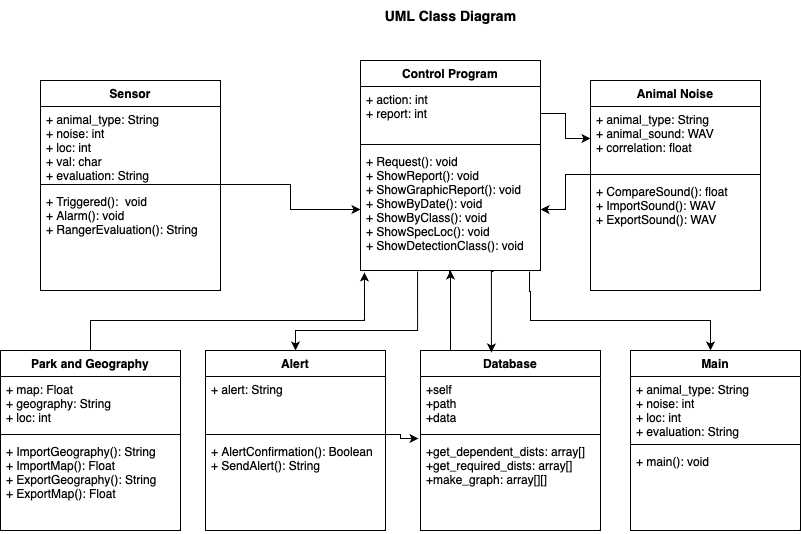

The diagram above was exported from draw.io. Its source (the exported page's mxGraphModel, read from the mxfile embedded in the PNG):
<mxGraphModel dx="1026" dy="692" grid="1" gridSize="10" guides="1" tooltips="1" connect="1" arrows="1" fold="1" page="1" pageScale="1" pageWidth="850" pageHeight="1100" math="0" shadow="0">
  <root>
    <mxCell id="0" />
    <mxCell id="1" parent="0" />
    <mxCell id="8TxYSRb0e0JDrL_yi9dO-1" value="Sensor" style="swimlane;fontStyle=1;align=center;verticalAlign=top;childLayout=stackLayout;horizontal=1;startSize=26;horizontalStack=0;resizeParent=1;resizeParentMax=0;resizeLast=0;collapsible=1;marginBottom=0;whiteSpace=wrap;html=1;" parent="1" vertex="1">
      <mxGeometry x="80" y="120" width="180" height="210" as="geometry" />
    </mxCell>
    <mxCell id="8TxYSRb0e0JDrL_yi9dO-2" value="+ animal_type: String&lt;br&gt;+ noise: int&lt;br&gt;+ loc: int&lt;br&gt;+ val: char&lt;br&gt;+ evaluation: String" style="text;strokeColor=none;fillColor=none;align=left;verticalAlign=top;spacingLeft=4;spacingRight=4;overflow=hidden;rotatable=0;points=[[0,0.5],[1,0.5]];portConstraint=eastwest;whiteSpace=wrap;html=1;" parent="8TxYSRb0e0JDrL_yi9dO-1" vertex="1">
      <mxGeometry y="26" width="180" height="74" as="geometry" />
    </mxCell>
    <mxCell id="8TxYSRb0e0JDrL_yi9dO-3" value="" style="line;strokeWidth=1;fillColor=none;align=left;verticalAlign=middle;spacingTop=-1;spacingLeft=3;spacingRight=3;rotatable=0;labelPosition=right;points=[];portConstraint=eastwest;strokeColor=inherit;" parent="8TxYSRb0e0JDrL_yi9dO-1" vertex="1">
      <mxGeometry y="100" width="180" height="8" as="geometry" />
    </mxCell>
    <mxCell id="8TxYSRb0e0JDrL_yi9dO-4" value="+ Triggered(): &amp;nbsp;void&lt;br&gt;+ Alarm(): void&lt;br&gt;+ RangerEvaluation(): String" style="text;strokeColor=none;fillColor=none;align=left;verticalAlign=top;spacingLeft=4;spacingRight=4;overflow=hidden;rotatable=0;points=[[0,0.5],[1,0.5]];portConstraint=eastwest;whiteSpace=wrap;html=1;" parent="8TxYSRb0e0JDrL_yi9dO-1" vertex="1">
      <mxGeometry y="108" width="180" height="102" as="geometry" />
    </mxCell>
    <mxCell id="8TxYSRb0e0JDrL_yi9dO-5" value="Control Program" style="swimlane;fontStyle=1;align=center;verticalAlign=top;childLayout=stackLayout;horizontal=1;startSize=26;horizontalStack=0;resizeParent=1;resizeParentMax=0;resizeLast=0;collapsible=1;marginBottom=0;whiteSpace=wrap;html=1;" parent="1" vertex="1">
      <mxGeometry x="400" y="100" width="180" height="210" as="geometry">
        <mxRectangle x="400" y="120" width="140" height="30" as="alternateBounds" />
      </mxGeometry>
    </mxCell>
    <mxCell id="8TxYSRb0e0JDrL_yi9dO-6" value="+ action: int&lt;br&gt;+ report: int" style="text;strokeColor=none;fillColor=none;align=left;verticalAlign=top;spacingLeft=4;spacingRight=4;overflow=hidden;rotatable=0;points=[[0,0.5],[1,0.5]];portConstraint=eastwest;whiteSpace=wrap;html=1;" parent="8TxYSRb0e0JDrL_yi9dO-5" vertex="1">
      <mxGeometry y="26" width="180" height="54" as="geometry" />
    </mxCell>
    <mxCell id="8TxYSRb0e0JDrL_yi9dO-7" value="" style="line;strokeWidth=1;fillColor=none;align=left;verticalAlign=middle;spacingTop=-1;spacingLeft=3;spacingRight=3;rotatable=0;labelPosition=right;points=[];portConstraint=eastwest;strokeColor=inherit;" parent="8TxYSRb0e0JDrL_yi9dO-5" vertex="1">
      <mxGeometry y="80" width="180" height="8" as="geometry" />
    </mxCell>
    <mxCell id="8TxYSRb0e0JDrL_yi9dO-8" value="+ Request(): void&lt;br&gt;+ ShowReport(): void&lt;br&gt;+ ShowGraphicReport(): void&lt;br&gt;+ ShowByDate(): void&lt;br&gt;+ ShowByClass(): void&lt;br&gt;+ ShowSpecLoc(): void&lt;br&gt;+ ShowDetectionClass(): void" style="text;strokeColor=none;fillColor=none;align=left;verticalAlign=top;spacingLeft=4;spacingRight=4;overflow=hidden;rotatable=0;points=[[0,0.5],[1,0.5]];portConstraint=eastwest;whiteSpace=wrap;html=1;" parent="8TxYSRb0e0JDrL_yi9dO-5" vertex="1">
      <mxGeometry y="88" width="180" height="122" as="geometry" />
    </mxCell>
    <mxCell id="8TxYSRb0e0JDrL_yi9dO-9" value="Animal Noise" style="swimlane;fontStyle=1;align=center;verticalAlign=top;childLayout=stackLayout;horizontal=1;startSize=26;horizontalStack=0;resizeParent=1;resizeParentMax=0;resizeLast=0;collapsible=1;marginBottom=0;whiteSpace=wrap;html=1;" parent="1" vertex="1">
      <mxGeometry x="630" y="120" width="170" height="210" as="geometry" />
    </mxCell>
    <mxCell id="8TxYSRb0e0JDrL_yi9dO-10" value="+ animal_type: String&lt;br&gt;+ animal_sound: WAV&lt;br&gt;+ correlation: float" style="text;strokeColor=none;fillColor=none;align=left;verticalAlign=top;spacingLeft=4;spacingRight=4;overflow=hidden;rotatable=0;points=[[0,0.5],[1,0.5]];portConstraint=eastwest;whiteSpace=wrap;html=1;" parent="8TxYSRb0e0JDrL_yi9dO-9" vertex="1">
      <mxGeometry y="26" width="170" height="64" as="geometry" />
    </mxCell>
    <mxCell id="8TxYSRb0e0JDrL_yi9dO-11" value="" style="line;strokeWidth=1;fillColor=none;align=left;verticalAlign=middle;spacingTop=-1;spacingLeft=3;spacingRight=3;rotatable=0;labelPosition=right;points=[];portConstraint=eastwest;strokeColor=inherit;" parent="8TxYSRb0e0JDrL_yi9dO-9" vertex="1">
      <mxGeometry y="90" width="170" height="8" as="geometry" />
    </mxCell>
    <mxCell id="8TxYSRb0e0JDrL_yi9dO-12" value="+ CompareSound(): float&lt;br&gt;+ ImportSound(): WAV&lt;br&gt;+ ExportSound(): WAV" style="text;strokeColor=none;fillColor=none;align=left;verticalAlign=top;spacingLeft=4;spacingRight=4;overflow=hidden;rotatable=0;points=[[0,0.5],[1,0.5]];portConstraint=eastwest;whiteSpace=wrap;html=1;" parent="8TxYSRb0e0JDrL_yi9dO-9" vertex="1">
      <mxGeometry y="98" width="170" height="112" as="geometry" />
    </mxCell>
    <mxCell id="vTQ-BRFrAt86Gg3Vwr6Z-4" value="" style="edgeStyle=orthogonalEdgeStyle;rounded=0;orthogonalLoop=1;jettySize=auto;html=1;entryX=0.022;entryY=1.016;entryDx=0;entryDy=0;entryPerimeter=0;exitX=0.5;exitY=0;exitDx=0;exitDy=0;" parent="1" source="8TxYSRb0e0JDrL_yi9dO-13" target="8TxYSRb0e0JDrL_yi9dO-8" edge="1">
      <mxGeometry relative="1" as="geometry">
        <Array as="points">
          <mxPoint x="130" y="360" />
          <mxPoint x="404" y="360" />
        </Array>
      </mxGeometry>
    </mxCell>
    <mxCell id="8TxYSRb0e0JDrL_yi9dO-13" value="Park and Geography" style="swimlane;fontStyle=1;align=center;verticalAlign=top;childLayout=stackLayout;horizontal=1;startSize=26;horizontalStack=0;resizeParent=1;resizeParentMax=0;resizeLast=0;collapsible=1;marginBottom=0;whiteSpace=wrap;html=1;" parent="1" vertex="1">
      <mxGeometry x="40" y="390" width="180" height="180" as="geometry" />
    </mxCell>
    <mxCell id="8TxYSRb0e0JDrL_yi9dO-14" value="+ map: Float&lt;br&gt;+ geography: String&lt;br&gt;+ loc: int" style="text;strokeColor=none;fillColor=none;align=left;verticalAlign=top;spacingLeft=4;spacingRight=4;overflow=hidden;rotatable=0;points=[[0,0.5],[1,0.5]];portConstraint=eastwest;whiteSpace=wrap;html=1;" parent="8TxYSRb0e0JDrL_yi9dO-13" vertex="1">
      <mxGeometry y="26" width="180" height="54" as="geometry" />
    </mxCell>
    <mxCell id="8TxYSRb0e0JDrL_yi9dO-15" value="" style="line;strokeWidth=1;fillColor=none;align=left;verticalAlign=middle;spacingTop=-1;spacingLeft=3;spacingRight=3;rotatable=0;labelPosition=right;points=[];portConstraint=eastwest;strokeColor=inherit;" parent="8TxYSRb0e0JDrL_yi9dO-13" vertex="1">
      <mxGeometry y="80" width="180" height="8" as="geometry" />
    </mxCell>
    <mxCell id="8TxYSRb0e0JDrL_yi9dO-16" value="+ ImportGeography(): String&lt;br&gt;+ ImportMap(): Float&lt;br&gt;+ ExportGeography(): String&lt;br&gt;+ ExportMap(): Float" style="text;strokeColor=none;fillColor=none;align=left;verticalAlign=top;spacingLeft=4;spacingRight=4;overflow=hidden;rotatable=0;points=[[0,0.5],[1,0.5]];portConstraint=eastwest;whiteSpace=wrap;html=1;" parent="8TxYSRb0e0JDrL_yi9dO-13" vertex="1">
      <mxGeometry y="88" width="180" height="92" as="geometry" />
    </mxCell>
    <mxCell id="8TxYSRb0e0JDrL_yi9dO-21" value="Database" style="swimlane;fontStyle=1;align=center;verticalAlign=top;childLayout=stackLayout;horizontal=1;startSize=26;horizontalStack=0;resizeParent=1;resizeParentMax=0;resizeLast=0;collapsible=1;marginBottom=0;whiteSpace=wrap;html=1;" parent="1" vertex="1">
      <mxGeometry x="460" y="390" width="180" height="180" as="geometry" />
    </mxCell>
    <mxCell id="8TxYSRb0e0JDrL_yi9dO-22" value="+self&lt;br&gt;+path&lt;br&gt;+data" style="text;strokeColor=none;fillColor=none;align=left;verticalAlign=top;spacingLeft=4;spacingRight=4;overflow=hidden;rotatable=0;points=[[0,0.5],[1,0.5]];portConstraint=eastwest;whiteSpace=wrap;html=1;" parent="8TxYSRb0e0JDrL_yi9dO-21" vertex="1">
      <mxGeometry y="26" width="180" height="54" as="geometry" />
    </mxCell>
    <mxCell id="8TxYSRb0e0JDrL_yi9dO-23" value="" style="line;strokeWidth=1;fillColor=none;align=left;verticalAlign=middle;spacingTop=-1;spacingLeft=3;spacingRight=3;rotatable=0;labelPosition=right;points=[];portConstraint=eastwest;strokeColor=inherit;" parent="8TxYSRb0e0JDrL_yi9dO-21" vertex="1">
      <mxGeometry y="80" width="180" height="8" as="geometry" />
    </mxCell>
    <mxCell id="8TxYSRb0e0JDrL_yi9dO-24" value="+get_dependent_dists: array[]&lt;br style=&quot;border-color: var(--border-color);&quot;&gt;+get_required_dists: array[]&lt;br style=&quot;border-color: var(--border-color);&quot;&gt;+make_graph: array[][]" style="text;strokeColor=none;fillColor=none;align=left;verticalAlign=top;spacingLeft=4;spacingRight=4;overflow=hidden;rotatable=0;points=[[0,0.5],[1,0.5]];portConstraint=eastwest;whiteSpace=wrap;html=1;" parent="8TxYSRb0e0JDrL_yi9dO-21" vertex="1">
      <mxGeometry y="88" width="180" height="92" as="geometry" />
    </mxCell>
    <mxCell id="8TxYSRb0e0JDrL_yi9dO-25" value="Main" style="swimlane;fontStyle=1;align=center;verticalAlign=top;childLayout=stackLayout;horizontal=1;startSize=26;horizontalStack=0;resizeParent=1;resizeParentMax=0;resizeLast=0;collapsible=1;marginBottom=0;whiteSpace=wrap;html=1;" parent="1" vertex="1">
      <mxGeometry x="670" y="390" width="170" height="180" as="geometry" />
    </mxCell>
    <mxCell id="8TxYSRb0e0JDrL_yi9dO-26" value="+ animal_type: String&lt;br&gt;+ noise: int&lt;br&gt;+ loc: int&lt;br&gt;+ evaluation: String" style="text;strokeColor=none;fillColor=none;align=left;verticalAlign=top;spacingLeft=4;spacingRight=4;overflow=hidden;rotatable=0;points=[[0,0.5],[1,0.5]];portConstraint=eastwest;whiteSpace=wrap;html=1;" parent="8TxYSRb0e0JDrL_yi9dO-25" vertex="1">
      <mxGeometry y="26" width="170" height="64" as="geometry" />
    </mxCell>
    <mxCell id="8TxYSRb0e0JDrL_yi9dO-27" value="" style="line;strokeWidth=1;fillColor=none;align=left;verticalAlign=middle;spacingTop=-1;spacingLeft=3;spacingRight=3;rotatable=0;labelPosition=right;points=[];portConstraint=eastwest;strokeColor=inherit;" parent="8TxYSRb0e0JDrL_yi9dO-25" vertex="1">
      <mxGeometry y="90" width="170" height="8" as="geometry" />
    </mxCell>
    <mxCell id="8TxYSRb0e0JDrL_yi9dO-28" value="+ main(): void" style="text;strokeColor=none;fillColor=none;align=left;verticalAlign=top;spacingLeft=4;spacingRight=4;overflow=hidden;rotatable=0;points=[[0,0.5],[1,0.5]];portConstraint=eastwest;whiteSpace=wrap;html=1;" parent="8TxYSRb0e0JDrL_yi9dO-25" vertex="1">
      <mxGeometry y="98" width="170" height="82" as="geometry" />
    </mxCell>
    <mxCell id="8TxYSRb0e0JDrL_yi9dO-29" value="Alert" style="swimlane;fontStyle=1;align=center;verticalAlign=top;childLayout=stackLayout;horizontal=1;startSize=26;horizontalStack=0;resizeParent=1;resizeParentMax=0;resizeLast=0;collapsible=1;marginBottom=0;whiteSpace=wrap;html=1;" parent="1" vertex="1">
      <mxGeometry x="245" y="390" width="180" height="180" as="geometry" />
    </mxCell>
    <mxCell id="8TxYSRb0e0JDrL_yi9dO-30" value="+ alert: String" style="text;strokeColor=none;fillColor=none;align=left;verticalAlign=top;spacingLeft=4;spacingRight=4;overflow=hidden;rotatable=0;points=[[0,0.5],[1,0.5]];portConstraint=eastwest;whiteSpace=wrap;html=1;" parent="8TxYSRb0e0JDrL_yi9dO-29" vertex="1">
      <mxGeometry y="26" width="180" height="54" as="geometry" />
    </mxCell>
    <mxCell id="8TxYSRb0e0JDrL_yi9dO-31" value="" style="line;strokeWidth=1;fillColor=none;align=left;verticalAlign=middle;spacingTop=-1;spacingLeft=3;spacingRight=3;rotatable=0;labelPosition=right;points=[];portConstraint=eastwest;strokeColor=inherit;" parent="8TxYSRb0e0JDrL_yi9dO-29" vertex="1">
      <mxGeometry y="80" width="180" height="8" as="geometry" />
    </mxCell>
    <mxCell id="8TxYSRb0e0JDrL_yi9dO-32" value="+ AlertConfirmation(): Boolean&lt;br&gt;+ SendAlert(): String" style="text;strokeColor=none;fillColor=none;align=left;verticalAlign=top;spacingLeft=4;spacingRight=4;overflow=hidden;rotatable=0;points=[[0,0.5],[1,0.5]];portConstraint=eastwest;whiteSpace=wrap;html=1;" parent="8TxYSRb0e0JDrL_yi9dO-29" vertex="1">
      <mxGeometry y="88" width="180" height="92" as="geometry" />
    </mxCell>
    <mxCell id="HfW7xVT0kLk28zq0o0pw-2" value="&lt;font style=&quot;font-size: 14px;&quot;&gt;&lt;b&gt;UML Class Diagram&lt;/b&gt;&lt;/font&gt;" style="text;strokeColor=none;align=center;fillColor=none;html=1;verticalAlign=middle;whiteSpace=wrap;rounded=0;" parent="1" vertex="1">
      <mxGeometry x="417.5" y="40" width="145" height="30" as="geometry" />
    </mxCell>
    <mxCell id="vTQ-BRFrAt86Gg3Vwr6Z-1" value="" style="edgeStyle=orthogonalEdgeStyle;rounded=0;orthogonalLoop=1;jettySize=auto;html=1;" parent="1" source="8TxYSRb0e0JDrL_yi9dO-3" target="8TxYSRb0e0JDrL_yi9dO-8" edge="1">
      <mxGeometry relative="1" as="geometry" />
    </mxCell>
    <mxCell id="vTQ-BRFrAt86Gg3Vwr6Z-2" value="" style="edgeStyle=orthogonalEdgeStyle;rounded=0;orthogonalLoop=1;jettySize=auto;html=1;" parent="1" source="8TxYSRb0e0JDrL_yi9dO-11" target="8TxYSRb0e0JDrL_yi9dO-8" edge="1">
      <mxGeometry relative="1" as="geometry" />
    </mxCell>
    <mxCell id="vTQ-BRFrAt86Gg3Vwr6Z-3" value="" style="edgeStyle=orthogonalEdgeStyle;rounded=0;orthogonalLoop=1;jettySize=auto;html=1;exitX=0.939;exitY=1.008;exitDx=0;exitDy=0;exitPerimeter=0;" parent="1" source="8TxYSRb0e0JDrL_yi9dO-8" target="8TxYSRb0e0JDrL_yi9dO-25" edge="1">
      <mxGeometry relative="1" as="geometry">
        <mxPoint x="520" y="350" as="sourcePoint" />
        <mxPoint x="760" y="370" as="targetPoint" />
        <Array as="points">
          <mxPoint x="569" y="331" />
          <mxPoint x="570" y="331" />
          <mxPoint x="570" y="360" />
          <mxPoint x="750" y="360" />
        </Array>
      </mxGeometry>
    </mxCell>
    <mxCell id="vTQ-BRFrAt86Gg3Vwr6Z-5" value="" style="edgeStyle=orthogonalEdgeStyle;rounded=0;orthogonalLoop=1;jettySize=auto;html=1;exitX=0.317;exitY=1.008;exitDx=0;exitDy=0;exitPerimeter=0;entryX=0.5;entryY=0;entryDx=0;entryDy=0;" parent="1" source="8TxYSRb0e0JDrL_yi9dO-8" target="8TxYSRb0e0JDrL_yi9dO-29" edge="1">
      <mxGeometry relative="1" as="geometry">
        <mxPoint x="350" y="400" as="sourcePoint" />
        <mxPoint x="360" y="370" as="targetPoint" />
        <Array as="points">
          <mxPoint x="457" y="370" />
          <mxPoint x="335" y="370" />
        </Array>
      </mxGeometry>
    </mxCell>
    <mxCell id="vTQ-BRFrAt86Gg3Vwr6Z-7" value="" style="edgeStyle=orthogonalEdgeStyle;rounded=0;orthogonalLoop=1;jettySize=auto;html=1;" parent="1" edge="1">
      <mxGeometry relative="1" as="geometry">
        <mxPoint x="490" y="390" as="sourcePoint" />
        <mxPoint x="490" y="310" as="targetPoint" />
        <Array as="points">
          <mxPoint x="490" y="312" />
        </Array>
      </mxGeometry>
    </mxCell>
    <mxCell id="vTQ-BRFrAt86Gg3Vwr6Z-8" value="" style="edgeStyle=orthogonalEdgeStyle;rounded=0;orthogonalLoop=1;jettySize=auto;html=1;exitX=0.739;exitY=1.008;exitDx=0;exitDy=0;exitPerimeter=0;entryX=0.394;entryY=0.011;entryDx=0;entryDy=0;entryPerimeter=0;" parent="1" source="8TxYSRb0e0JDrL_yi9dO-8" target="8TxYSRb0e0JDrL_yi9dO-21" edge="1">
      <mxGeometry relative="1" as="geometry">
        <mxPoint x="561" y="390" as="sourcePoint" />
        <mxPoint x="540" y="370" as="targetPoint" />
        <Array as="points">
          <mxPoint x="531" y="311" />
        </Array>
      </mxGeometry>
    </mxCell>
    <mxCell id="vTQ-BRFrAt86Gg3Vwr6Z-10" value="" style="edgeStyle=orthogonalEdgeStyle;rounded=0;orthogonalLoop=1;jettySize=auto;html=1;entryX=-0.011;entryY=0;entryDx=0;entryDy=0;entryPerimeter=0;" parent="1" source="8TxYSRb0e0JDrL_yi9dO-31" target="8TxYSRb0e0JDrL_yi9dO-24" edge="1">
      <mxGeometry relative="1" as="geometry">
        <Array as="points">
          <mxPoint x="440" y="474" />
          <mxPoint x="440" y="478" />
        </Array>
      </mxGeometry>
    </mxCell>
    <mxCell id="vTQ-BRFrAt86Gg3Vwr6Z-11" value="" style="edgeStyle=orthogonalEdgeStyle;rounded=0;orthogonalLoop=1;jettySize=auto;html=1;" parent="1" source="8TxYSRb0e0JDrL_yi9dO-6" target="8TxYSRb0e0JDrL_yi9dO-10" edge="1">
      <mxGeometry relative="1" as="geometry" />
    </mxCell>
  </root>
</mxGraphModel>